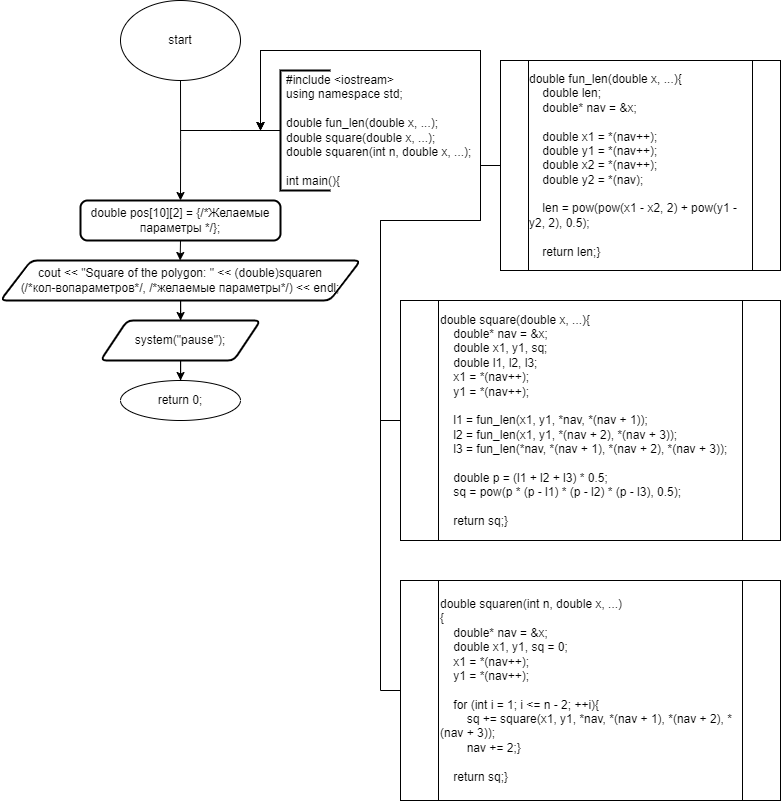

The diagram above was exported from draw.io. Its source (the exported page's mxGraphModel, read from the mxfile embedded in the PNG):
<mxGraphModel dx="1295" dy="1518" grid="1" gridSize="10" guides="1" tooltips="1" connect="1" arrows="1" fold="1" page="1" pageScale="1" pageWidth="827" pageHeight="1169" math="0" shadow="0">
  <root>
    <mxCell id="0" />
    <mxCell id="1" parent="0" />
    <mxCell id="zGDt_o8s7sJxdncFAOt3-1" value="start" style="ellipse;whiteSpace=wrap;html=1;" vertex="1" parent="1">
      <mxGeometry x="140" y="20" width="120" height="80" as="geometry" />
    </mxCell>
    <mxCell id="zGDt_o8s7sJxdncFAOt3-2" value="" style="endArrow=classic;html=1;rounded=0;labelBackgroundColor=default;strokeColor=default;align=center;verticalAlign=middle;fontFamily=Helvetica;fontSize=11;fontColor=default;shape=connector;edgeStyle=orthogonalEdgeStyle;exitX=0.5;exitY=1;exitDx=0;exitDy=0;" edge="1" source="zGDt_o8s7sJxdncFAOt3-1" parent="1">
      <mxGeometry width="50" height="50" relative="1" as="geometry">
        <mxPoint x="250.29000000000002" y="190" as="sourcePoint" />
        <mxPoint x="200" y="220" as="targetPoint" />
      </mxGeometry>
    </mxCell>
    <mxCell id="zGDt_o8s7sJxdncFAOt3-3" style="edgeStyle=orthogonalEdgeStyle;rounded=0;orthogonalLoop=1;jettySize=auto;html=1;exitX=0;exitY=0.5;exitDx=0;exitDy=0;exitPerimeter=0;endArrow=none;endFill=0;strokeWidth=1;" edge="1" source="zGDt_o8s7sJxdncFAOt3-4" parent="1">
      <mxGeometry relative="1" as="geometry">
        <mxPoint x="200" y="150" as="targetPoint" />
        <mxPoint x="260" y="150" as="sourcePoint" />
      </mxGeometry>
    </mxCell>
    <mxCell id="zGDt_o8s7sJxdncFAOt3-4" value="" style="strokeWidth=2;html=1;shape=mxgraph.flowchart.annotation_1;align=left;pointerEvents=1;" vertex="1" parent="1">
      <mxGeometry x="300" y="90" width="50" height="120" as="geometry" />
    </mxCell>
    <mxCell id="zGDt_o8s7sJxdncFAOt3-5" value="#include &amp;lt;iostream&amp;gt;&lt;br&gt;using namespace std;&lt;br&gt;&lt;br&gt;&lt;div&gt;double fun_len(double x, ...);&lt;/div&gt;&lt;div&gt;double square(double x, ...);&lt;/div&gt;&lt;div&gt;double squaren(int n, double x, ...);&lt;/div&gt;&lt;br&gt;int main(){" style="text;strokeColor=none;fillColor=none;align=left;verticalAlign=middle;spacingLeft=4;spacingRight=4;overflow=hidden;points=[[0,0.5],[1,0.5]];portConstraint=eastwest;rotatable=0;whiteSpace=wrap;html=1;" vertex="1" parent="1">
      <mxGeometry x="300" y="80" width="220" height="140" as="geometry" />
    </mxCell>
    <mxCell id="zGDt_o8s7sJxdncFAOt3-7" style="edgeStyle=orthogonalEdgeStyle;rounded=0;orthogonalLoop=1;jettySize=auto;html=1;exitX=0.5;exitY=1;exitDx=0;exitDy=0;" edge="1" parent="1" source="zGDt_o8s7sJxdncFAOt3-6">
      <mxGeometry relative="1" as="geometry">
        <mxPoint x="199.66666666666663" y="280" as="targetPoint" />
      </mxGeometry>
    </mxCell>
    <mxCell id="zGDt_o8s7sJxdncFAOt3-6" value="double pos[10][2] = {/*Желаемые параметры */};" style="rounded=1;whiteSpace=wrap;html=1;absoluteArcSize=1;arcSize=14;strokeWidth=2;" vertex="1" parent="1">
      <mxGeometry x="100" y="220" width="200" height="40" as="geometry" />
    </mxCell>
    <mxCell id="zGDt_o8s7sJxdncFAOt3-10" style="edgeStyle=orthogonalEdgeStyle;rounded=0;orthogonalLoop=1;jettySize=auto;html=1;exitX=0.5;exitY=1;exitDx=0;exitDy=0;" edge="1" parent="1" source="zGDt_o8s7sJxdncFAOt3-9" target="zGDt_o8s7sJxdncFAOt3-11">
      <mxGeometry relative="1" as="geometry">
        <mxPoint x="200.13043478260875" y="360" as="targetPoint" />
      </mxGeometry>
    </mxCell>
    <mxCell id="zGDt_o8s7sJxdncFAOt3-9" value="cout &amp;lt;&amp;lt; &quot;Square of the polygon: &quot; &amp;lt;&amp;lt; (double)squaren&lt;br&gt;(/*кол-вопараметров*/, /*желаемые параметры*/) &amp;lt;&amp;lt; endl;" style="shape=parallelogram;html=1;strokeWidth=2;perimeter=parallelogramPerimeter;whiteSpace=wrap;rounded=1;arcSize=12;size=0.08522727272727272;" vertex="1" parent="1">
      <mxGeometry x="20" y="280" width="360" height="40" as="geometry" />
    </mxCell>
    <mxCell id="zGDt_o8s7sJxdncFAOt3-12" style="edgeStyle=orthogonalEdgeStyle;rounded=0;orthogonalLoop=1;jettySize=auto;html=1;exitX=0.5;exitY=1;exitDx=0;exitDy=0;" edge="1" parent="1" source="zGDt_o8s7sJxdncFAOt3-11" target="zGDt_o8s7sJxdncFAOt3-13">
      <mxGeometry relative="1" as="geometry">
        <mxPoint x="200.13043478260875" y="420" as="targetPoint" />
      </mxGeometry>
    </mxCell>
    <mxCell id="zGDt_o8s7sJxdncFAOt3-11" value="system(&quot;pause&quot;);" style="shape=parallelogram;html=1;strokeWidth=2;perimeter=parallelogramPerimeter;whiteSpace=wrap;rounded=1;arcSize=12;size=0.16666666666666666;" vertex="1" parent="1">
      <mxGeometry x="120.00043478260875" y="340" width="160" height="40" as="geometry" />
    </mxCell>
    <mxCell id="zGDt_o8s7sJxdncFAOt3-13" value="return 0;" style="ellipse;whiteSpace=wrap;html=1;" vertex="1" parent="1">
      <mxGeometry x="140" y="400" width="120" height="40" as="geometry" />
    </mxCell>
    <mxCell id="zGDt_o8s7sJxdncFAOt3-14" value="&lt;div&gt;double fun_len(double x, ...)&lt;span style=&quot;background-color: initial;&quot;&gt;{&lt;/span&gt;&lt;/div&gt;&lt;div&gt;&amp;nbsp; &amp;nbsp; double len;&lt;span style=&quot;&quot;&gt;&lt;/span&gt;&lt;/div&gt;&lt;div&gt;&lt;span style=&quot;&quot;&gt;&lt;span style=&quot;&quot;&gt;&lt;span style=&quot;white-space: pre;&quot;&gt;&amp;nbsp;&amp;nbsp;&amp;nbsp;&amp;nbsp;&lt;/span&gt;&lt;/span&gt;double* nav = &amp;amp;x;&lt;/span&gt;&lt;/div&gt;&lt;div&gt;&lt;br&gt;&lt;/div&gt;&lt;div&gt;&lt;span style=&quot;&quot;&gt;&lt;span style=&quot;&quot;&gt;&lt;span style=&quot;white-space: pre;&quot;&gt;&amp;nbsp;&amp;nbsp;&amp;nbsp;&amp;nbsp;&lt;/span&gt;&lt;/span&gt;double x1 = *(nav++);&lt;/span&gt;&lt;/div&gt;&lt;div&gt;&lt;span style=&quot;&quot;&gt;&lt;span style=&quot;&quot;&gt;&lt;span style=&quot;white-space: pre;&quot;&gt;&amp;nbsp;&amp;nbsp;&amp;nbsp;&amp;nbsp;&lt;/span&gt;&lt;/span&gt;double y1 = *(nav++);&lt;/span&gt;&lt;/div&gt;&lt;div&gt;&lt;span style=&quot;&quot;&gt;&lt;span style=&quot;&quot;&gt;&lt;span style=&quot;white-space: pre;&quot;&gt;&amp;nbsp;&amp;nbsp;&amp;nbsp;&amp;nbsp;&lt;/span&gt;&lt;/span&gt;double x2 = *(nav++);&lt;/span&gt;&lt;/div&gt;&lt;div&gt;&lt;span style=&quot;&quot;&gt;&lt;span style=&quot;&quot;&gt;&lt;span style=&quot;white-space: pre;&quot;&gt;&amp;nbsp;&amp;nbsp;&amp;nbsp;&amp;nbsp;&lt;/span&gt;&lt;/span&gt;double y2 = *(nav);&lt;/span&gt;&lt;/div&gt;&lt;div&gt;&lt;br&gt;&lt;/div&gt;&lt;div&gt;&lt;span style=&quot;&quot;&gt;&lt;span style=&quot;&quot;&gt;&lt;span style=&quot;white-space: pre;&quot;&gt;&amp;nbsp;&amp;nbsp;&amp;nbsp;&amp;nbsp;&lt;/span&gt;&lt;/span&gt;len = pow(pow(x1 - x2, 2) + pow(y1 - y2, 2), 0.5);&lt;/span&gt;&lt;/div&gt;&lt;div&gt;&lt;br&gt;&lt;/div&gt;&lt;div&gt;&lt;span style=&quot;&quot;&gt;&lt;span style=&quot;&quot;&gt;&lt;span style=&quot;white-space: pre;&quot;&gt;&amp;nbsp;&amp;nbsp;&amp;nbsp;&amp;nbsp;&lt;/span&gt;&lt;/span&gt;return len;&lt;/span&gt;&lt;span style=&quot;background-color: initial;&quot;&gt;}&lt;/span&gt;&lt;/div&gt;" style="shape=process;whiteSpace=wrap;html=1;backgroundOutline=1;align=left;" vertex="1" parent="1">
      <mxGeometry x="520" y="80" width="280" height="210" as="geometry" />
    </mxCell>
    <mxCell id="zGDt_o8s7sJxdncFAOt3-15" value="&lt;div&gt;double square(double x, ...)&lt;span style=&quot;background-color: initial;&quot;&gt;{&lt;/span&gt;&lt;/div&gt;&lt;div&gt;&amp;nbsp; &amp;nbsp; double* nav = &amp;amp;x;&lt;span style=&quot;&quot;&gt;&lt;/span&gt;&lt;/div&gt;&lt;div&gt;&lt;span style=&quot;&quot;&gt;&lt;span style=&quot;&quot;&gt;&lt;span style=&quot;white-space: pre;&quot;&gt;&amp;nbsp;&amp;nbsp;&amp;nbsp;&amp;nbsp;&lt;/span&gt;&lt;/span&gt;double x1, y1, sq;&lt;/span&gt;&lt;/div&gt;&lt;div&gt;&lt;span style=&quot;&quot;&gt;&lt;span style=&quot;&quot;&gt;&lt;span style=&quot;white-space: pre;&quot;&gt;&amp;nbsp;&amp;nbsp;&amp;nbsp;&amp;nbsp;&lt;/span&gt;&lt;/span&gt;double l1, l2, l3;&lt;/span&gt;&lt;/div&gt;&lt;div&gt;&lt;span style=&quot;&quot;&gt;&lt;span style=&quot;&quot;&gt;&lt;span style=&quot;white-space: pre;&quot;&gt;&amp;nbsp;&amp;nbsp;&amp;nbsp;&amp;nbsp;&lt;/span&gt;&lt;/span&gt;x1 = *(nav++);&lt;/span&gt;&lt;/div&gt;&lt;div&gt;&lt;span style=&quot;&quot;&gt;&lt;span style=&quot;&quot;&gt;&lt;span style=&quot;white-space: pre;&quot;&gt;&amp;nbsp;&amp;nbsp;&amp;nbsp;&amp;nbsp;&lt;/span&gt;&lt;/span&gt;y1 = *(nav++);&lt;/span&gt;&lt;/div&gt;&lt;div&gt;&lt;br&gt;&lt;/div&gt;&lt;div&gt;&lt;span style=&quot;&quot;&gt;&lt;span style=&quot;&quot;&gt;&lt;span style=&quot;white-space: pre;&quot;&gt;&amp;nbsp;&amp;nbsp;&amp;nbsp;&amp;nbsp;&lt;/span&gt;&lt;/span&gt;l1 = fun_len(x1, y1, *nav, *(nav + 1));&lt;/span&gt;&lt;/div&gt;&lt;div&gt;&lt;span style=&quot;&quot;&gt;&lt;span style=&quot;&quot;&gt;&lt;span style=&quot;white-space: pre;&quot;&gt;&amp;nbsp;&amp;nbsp;&amp;nbsp;&amp;nbsp;&lt;/span&gt;&lt;/span&gt;l2 = fun_len(x1, y1, *(nav + 2), *(nav + 3));&lt;/span&gt;&lt;/div&gt;&lt;div&gt;&lt;span style=&quot;&quot;&gt;&lt;span style=&quot;&quot;&gt;&lt;span style=&quot;white-space: pre;&quot;&gt;&amp;nbsp;&amp;nbsp;&amp;nbsp;&amp;nbsp;&lt;/span&gt;&lt;/span&gt;l3 = fun_len(*nav, *(nav + 1), *(nav + 2), *(nav + 3));&lt;/span&gt;&lt;/div&gt;&lt;div&gt;&lt;br&gt;&lt;/div&gt;&lt;div&gt;&lt;span style=&quot;&quot;&gt;&lt;span style=&quot;&quot;&gt;&lt;span style=&quot;white-space: pre;&quot;&gt;&amp;nbsp;&amp;nbsp;&amp;nbsp;&amp;nbsp;&lt;/span&gt;&lt;/span&gt;double p = (l1 + l2 + l3) * 0.5;&lt;/span&gt;&lt;/div&gt;&lt;div&gt;&lt;span style=&quot;&quot;&gt;&lt;span style=&quot;&quot;&gt;&lt;span style=&quot;white-space: pre;&quot;&gt;&amp;nbsp;&amp;nbsp;&amp;nbsp;&amp;nbsp;&lt;/span&gt;&lt;/span&gt;sq = pow(p * (p - l1) * (p - l2) * (p - l3), 0.5);&lt;/span&gt;&lt;/div&gt;&lt;div&gt;&lt;br&gt;&lt;/div&gt;&lt;div&gt;&lt;span style=&quot;&quot;&gt;&lt;span style=&quot;&quot;&gt;&lt;span style=&quot;white-space: pre;&quot;&gt;&amp;nbsp;&amp;nbsp;&amp;nbsp;&amp;nbsp;&lt;/span&gt;&lt;/span&gt;return sq;&lt;/span&gt;&lt;span style=&quot;background-color: initial;&quot;&gt;}&lt;/span&gt;&lt;/div&gt;" style="shape=process;whiteSpace=wrap;html=1;backgroundOutline=1;align=left;" vertex="1" parent="1">
      <mxGeometry x="420" y="320" width="380" height="240" as="geometry" />
    </mxCell>
    <mxCell id="zGDt_o8s7sJxdncFAOt3-16" value="&lt;div&gt;double squaren(int n, double x, ...)&lt;/div&gt;&lt;div&gt;{&lt;/div&gt;&lt;div&gt;&amp;nbsp; &amp;nbsp; double* nav = &amp;amp;x;&lt;span style=&quot;&quot;&gt;&lt;/span&gt;&lt;/div&gt;&lt;div&gt;&lt;span style=&quot;&quot;&gt;&lt;span style=&quot;&quot;&gt;&lt;span style=&quot;white-space: pre;&quot;&gt;&amp;nbsp;&amp;nbsp;&amp;nbsp;&amp;nbsp;&lt;/span&gt;&lt;/span&gt;double x1, y1, sq = 0;&lt;/span&gt;&lt;/div&gt;&lt;div&gt;&lt;span style=&quot;&quot;&gt;&lt;span style=&quot;&quot;&gt;&lt;span style=&quot;white-space: pre;&quot;&gt;&amp;nbsp;&amp;nbsp;&amp;nbsp;&amp;nbsp;&lt;/span&gt;&lt;/span&gt;x1 = *(nav++);&lt;/span&gt;&lt;/div&gt;&lt;div&gt;&lt;span style=&quot;&quot;&gt;&lt;span style=&quot;&quot;&gt;&lt;span style=&quot;white-space: pre;&quot;&gt;&amp;nbsp;&amp;nbsp;&amp;nbsp;&amp;nbsp;&lt;/span&gt;&lt;/span&gt;y1 = *(nav++);&lt;/span&gt;&lt;/div&gt;&lt;div&gt;&lt;br&gt;&lt;/div&gt;&lt;div&gt;&lt;span style=&quot;&quot;&gt;&lt;span style=&quot;&quot;&gt;&lt;span style=&quot;white-space: pre;&quot;&gt;&amp;nbsp;&amp;nbsp;&amp;nbsp;&amp;nbsp;&lt;/span&gt;&lt;/span&gt;for (int i = 1; i &amp;lt;= n - 2; ++i)&lt;/span&gt;&lt;span style=&quot;background-color: initial;&quot;&gt;{&lt;/span&gt;&lt;/div&gt;&lt;div&gt;&lt;span style=&quot;&quot;&gt;&lt;span style=&quot;&quot;&gt;&lt;span style=&quot;white-space: pre;&quot;&gt;&amp;nbsp;&amp;nbsp;&amp;nbsp;&amp;nbsp;&lt;/span&gt;&lt;span style=&quot;white-space: pre;&quot;&gt;&amp;nbsp;&amp;nbsp;&amp;nbsp;&amp;nbsp;&lt;/span&gt;&lt;/span&gt;sq += square(x1, y1, *nav, *(nav + 1), *(nav + 2), *(nav + 3));&lt;/span&gt;&lt;/div&gt;&lt;div&gt;&lt;span style=&quot;&quot;&gt;&lt;span style=&quot;&quot;&gt;&lt;span style=&quot;white-space: pre;&quot;&gt;&amp;nbsp;&amp;nbsp;&amp;nbsp;&amp;nbsp;&lt;/span&gt;&lt;span style=&quot;white-space: pre;&quot;&gt;&amp;nbsp;&amp;nbsp;&amp;nbsp;&amp;nbsp;&lt;/span&gt;&lt;/span&gt;nav += 2;&lt;/span&gt;&lt;span style=&quot;background-color: initial;&quot;&gt;}&lt;/span&gt;&lt;/div&gt;&lt;div&gt;&lt;br&gt;&lt;/div&gt;&lt;div&gt;&lt;span style=&quot;&quot;&gt;&lt;span style=&quot;&quot;&gt;&lt;span style=&quot;white-space: pre;&quot;&gt;&amp;nbsp;&amp;nbsp;&amp;nbsp;&amp;nbsp;&lt;/span&gt;&lt;/span&gt;return sq;&lt;/span&gt;&lt;span style=&quot;background-color: initial;&quot;&gt;}&lt;/span&gt;&lt;/div&gt;" style="shape=process;whiteSpace=wrap;html=1;backgroundOutline=1;align=left;" vertex="1" parent="1">
      <mxGeometry x="420" y="600" width="380" height="220" as="geometry" />
    </mxCell>
    <mxCell id="zGDt_o8s7sJxdncFAOt3-17" value="" style="endArrow=classic;html=1;rounded=0;exitX=0;exitY=0.5;exitDx=0;exitDy=0;" edge="1" parent="1" source="zGDt_o8s7sJxdncFAOt3-15">
      <mxGeometry width="50" height="50" relative="1" as="geometry">
        <mxPoint x="440.0000000000001" y="340" as="sourcePoint" />
        <mxPoint x="280" y="150" as="targetPoint" />
        <Array as="points">
          <mxPoint x="400" y="440" />
          <mxPoint x="400" y="240" />
          <mxPoint x="500" y="240" />
          <mxPoint x="500" y="70" />
          <mxPoint x="280" y="70" />
        </Array>
      </mxGeometry>
    </mxCell>
    <mxCell id="zGDt_o8s7sJxdncFAOt3-18" value="" style="endArrow=classic;html=1;rounded=0;exitX=0;exitY=0.5;exitDx=0;exitDy=0;" edge="1" parent="1" source="zGDt_o8s7sJxdncFAOt3-16">
      <mxGeometry width="50" height="50" relative="1" as="geometry">
        <mxPoint x="420" y="440" as="sourcePoint" />
        <mxPoint x="280" y="150" as="targetPoint" />
        <Array as="points">
          <mxPoint x="400" y="710" />
          <mxPoint x="400" y="240" />
          <mxPoint x="500" y="240" />
          <mxPoint x="500" y="70" />
          <mxPoint x="280" y="70" />
        </Array>
      </mxGeometry>
    </mxCell>
    <mxCell id="zGDt_o8s7sJxdncFAOt3-19" value="" style="endArrow=classic;html=1;rounded=0;exitX=0;exitY=0.5;exitDx=0;exitDy=0;" edge="1" parent="1" source="zGDt_o8s7sJxdncFAOt3-14">
      <mxGeometry width="50" height="50" relative="1" as="geometry">
        <mxPoint x="470" y="320" as="sourcePoint" />
        <mxPoint x="280" y="150" as="targetPoint" />
        <Array as="points">
          <mxPoint x="500" y="185" />
          <mxPoint x="500" y="70" />
          <mxPoint x="280" y="70" />
        </Array>
      </mxGeometry>
    </mxCell>
  </root>
</mxGraphModel>